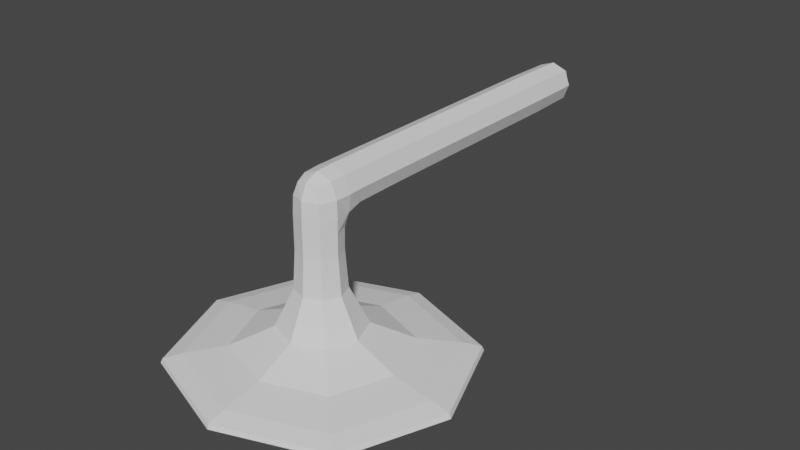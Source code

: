 # Source: shower_head.blend  (saved by Blender 2.82.7; exported with 4.5.12 LTS)
import bpy
from mathutils import Matrix  # noqa: F401  (used for matrix-valued properties, if any)

bpy.ops.wm.read_factory_settings(use_empty=True)
scene = bpy.context.scene
scene.name = 'Scene'

# ---- collections
col_collection = bpy.data.collections.new('Collection'); scene.collection.children.link(col_collection)

# ---- world
world_world = bpy.data.worlds.new('World'); scene.world = world_world
world_world.use_nodes = True; world_world.node_tree.nodes.clear()
_N = world_world.node_tree.nodes; _L = world_world.node_tree.links
n0 = _N.new('ShaderNodeOutputWorld'); n0.name = 'World Output'; n0.location = (300, 300)
n1 = _N.new('ShaderNodeBackground'); n1.name = 'Background'; n1.location = (10, 300)
n1.inputs[0].default_value = (0.05088, 0.05088, 0.05088, 1.0)
_L.new(n1.outputs[0], n0.inputs[0])
n0.is_active_output = True
world_world.color = (0.05088, 0.05088, 0.05088)
world_world.use_sun_shadow = False
world_world.sun_shadow_jitter_overblur = 0.0

# ---- meshes
me_cube_002 = bpy.data.meshes.new('Cube.002')
me_cube_002.from_pydata([(-0.02, -0.2756, -0.02), (-0.02, -0.2756, 0.02), (-0.02, 0.02, -0.02), (-0.02, 0.02, 0.02), (0.02, -0.2756, -0.02), (0.02, -0.2756, 0.02), (0.02, 0.02, -0.02), (0.02, 0.02, 0.02), (-0.02, -0.3139, -0.02), (-0.02, -0.3139, 0.02), (0.02, -0.3139, -0.02), (0.02, -0.3139, 0.02), (-0.02, -0.2756, -0.1244), (0.02, -0.2756, -0.1244), (-0.02, -0.3139, -0.1244), (0.02, -0.3139, -0.1244), (-0.1361, -0.1643, -0.1312), (0.1361, -0.1643, -0.1312), (-0.1361, -0.4252, -0.1312), (0.1361, -0.4252, -0.1312), (-0.1314, -0.169, -0.1414), (0.1314, -0.169, -0.1414), (-0.1314, -0.4205, -0.1414), (0.1314, -0.4205, -0.1414), (-0.1361, -0.1643, -0.1414), (0.1361, -0.1643, -0.1414), (-0.1361, -0.4252, -0.1414), (0.1361, -0.4252, -0.1414), (-0.1314, -0.169, -0.1435), (0.1314, -0.169, -0.1435), (-0.1314, -0.4205, -0.1435), (0.1314, -0.4205, -0.1435), (-0.02, 0.01792, -0.02), (-0.02, 0.01792, 0.02), (0.02, 0.01792, -0.02), (0.02, 0.01792, 0.02), (-0.02, -0.2641, -0.02), (0.02, -0.2641, 0.02), (-0.02, -0.2641, 0.02), (0.02, -0.2641, -0.02), (-0.02, -0.2756, -0.03188), (-0.02, -0.3139, -0.03188), (0.02, -0.3139, -0.03188), (0.02, -0.2756, -0.03188)], [], [(32, 33, 3, 2), (2, 3, 7, 6), (39, 37, 5, 4), (4, 5, 11, 10), (36, 39, 4, 0), (37, 38, 1, 5), (10, 11, 9, 8), (1, 0, 8, 9), (41, 40, 12, 14), (5, 1, 9, 11), (12, 13, 17, 16), (42, 41, 14, 15), (40, 43, 13, 12), (43, 42, 15, 13), (18, 16, 24, 26), (14, 12, 16, 18), (15, 14, 18, 19), (13, 15, 19, 17), (22, 20, 28, 30), (19, 18, 26, 27), (17, 19, 27, 25), (16, 17, 25, 24), (21, 20, 24, 25), (22, 23, 27, 26), (23, 21, 25, 27), (20, 22, 26, 24), (28, 29, 31, 30), (23, 22, 30, 31), (21, 23, 31, 29), (20, 21, 29, 28), (7, 3, 33, 35), (2, 6, 34, 32), (6, 7, 35, 34), (36, 38, 33, 32), (0, 1, 38, 36), (35, 33, 38, 37), (32, 34, 39, 36), (34, 35, 37, 39), (4, 10, 42, 43), (0, 4, 43, 40), (10, 8, 41, 42), (8, 0, 40, 41)])
_uv = me_cube_002.uv_layers.new(name='UVMap')
_uv.uv.foreach_set('vector', [0.375, 0.2462, 0.625, 0.2462, 0.625, 0.25, 0.375, 0.25, 0.375, 0.25, 0.625, 0.25, 0.625, 0.5, 0.375, 0.5, 0.375, 0.7404, 0.625, 0.7404, 0.625, 0.75, 0.375, 0.75, 0.375, 0.75, 0.625, 0.75, 0.625, 0.75, 0.375, 0.75, 0.125, 0.7404, 0.375, 0.7404, 0.375, 0.75, 0.125, 0.75, 0.625, 0.7404, 0.875, 0.7404, 0.875, 0.75, 0.625, 0.75, 0.375, 0.75, 0.625, 0.75, 0.625, 1.0, 0.375, 1.0, 0.625, 0.0, 0.375, 0.0, 0.375, 0.0, 0.625, 0.0, 0.375, 0.0, 0.375, 0.0, 0.375, 0.0, 0.375, 0.0, 0.625, 0.75, 0.875, 0.75, 0.875, 0.75, 0.625, 0.75, 0.125, 0.75, 0.375, 0.75, 0.375, 0.75, 0.125, 0.75, 0.375, 0.75, 0.375, 1.0, 0.375, 1.0, 0.375, 0.75, 0.125, 0.75, 0.375, 0.75, 0.375, 0.75, 0.125, 0.75, 0.375, 0.75, 0.375, 0.75, 0.375, 0.75, 0.375, 0.75, 0.375, 0.0, 0.375, 0.0, 0.375, 0.0, 0.375, 0.0, 0.375, 0.0, 0.375, 0.0, 0.375, 0.0, 0.375, 0.0, 0.375, 0.75, 0.375, 1.0, 0.375, 1.0, 0.375, 0.75, 0.375, 0.75, 0.375, 0.75, 0.375, 0.75, 0.375, 0.75, 0.1293, 0.75, 0.1293, 0.75, 0.1293, 0.75, 0.1293, 0.75, 0.375, 0.75, 0.375, 1.0, 0.375, 1.0, 0.375, 0.75, 0.375, 0.75, 0.375, 0.75, 0.375, 0.75, 0.375, 0.75, 0.125, 0.75, 0.375, 0.75, 0.375, 0.75, 0.125, 0.75, 0.3707, 0.75, 0.1293, 0.75, 0.125, 0.75, 0.375, 0.75, 0.1293, 0.75, 0.3707, 0.75, 0.375, 0.75, 0.125, 0.75, 0.3707, 0.75, 0.3707, 0.75, 0.375, 0.75, 0.375, 0.75, 0.1293, 0.75, 0.1293, 0.75, 0.125, 0.75, 0.125, 0.75, 0.1293, 0.75, 0.3707, 0.75, 0.3707, 0.75, 0.1293, 0.75, 0.3707, 0.75, 0.1293, 0.75, 0.1293, 0.75, 0.3707, 0.75, 0.3707, 0.75, 0.3707, 0.75, 0.3707, 0.75, 0.3707, 0.75, 0.1293, 0.75, 0.3707, 0.75, 0.3707, 0.75, 0.1293, 0.75, 0.625, 0.5, 0.875, 0.5, 0.875, 0.5038, 0.625, 0.5038, 0.125, 0.5, 0.375, 0.5, 0.375, 0.5038, 0.125, 0.5038, 0.375, 0.5, 0.625, 0.5, 0.625, 0.5038, 0.375, 0.5038, 0.375, 0.009634, 0.625, 0.009634, 0.625, 0.2462, 0.375, 0.2462, 0.375, 0.0, 0.625, 0.0, 0.625, 0.009634, 0.375, 0.009634, 0.625, 0.5038, 0.875, 0.5038, 0.875, 0.7404, 0.625, 0.7404, 0.125, 0.5038, 0.375, 0.5038, 0.375, 0.7404, 0.125, 0.7404, 0.375, 0.5038, 0.625, 0.5038, 0.625, 0.7404, 0.375, 0.7404, 0.375, 0.75, 0.375, 0.75, 0.375, 0.75, 0.375, 0.75, 0.125, 0.75, 0.375, 0.75, 0.375, 0.75, 0.125, 0.75, 0.375, 0.75, 0.375, 1.0, 0.375, 1.0, 0.375, 0.75, 0.375, 0.0, 0.375, 0.0, 0.375, 0.0, 0.375, 0.0])
me_cube_002.use_remesh_fix_poles = True
me_cube_002.use_remesh_preserve_attributes = False
me_cube_002.use_mirror_vertex_groups = False
me_cube_002.update()

# ---- objects
ob_cube = bpy.data.objects.new('Cube', me_cube_002)

# ---- transforms, parenting, visibility, modifiers, constraints
ob_cube.location = (0.0, 0.0, 0.0)
ob_cube.lineart.crease_threshold = 0.0
_m = ob_cube.modifiers.new('Subdivision', 'SUBSURF')
_m.uv_smooth = 'PRESERVE_CORNERS'
_m.quality = 1
_m.render_levels = 1
_m.show_only_control_edges = False

# ---- collection membership
col_collection.objects.link(ob_cube)

# ---- scene / render settings (as saved in the file)
scene.frame_start = 1; scene.frame_end = 250; scene.frame_set(1)
scene.render.engine = 'BLENDER_EEVEE_NEXT'
scene.cycles.use_denoising = False
scene.cycles.samples = 128
scene.cycles.sampling_pattern = 'TABULATED_SOBOL'
scene.cycles.use_adaptive_sampling = False
scene.cycles.use_light_tree = False
scene.view_settings.view_transform = 'Filmic'
bpy.context.view_layer.update()

# ---- added for rendering (the .blend has no active camera and no usable light): camera, sun
cam_auto = bpy.data.cameras.new('AutoCamera')
cam_auto.lens = 50.0
cam_auto.sensor_width = 36.0
cam_auto.clip_end = 1000.0
ob_auto_camera = bpy.data.objects.new('AutoCamera', cam_auto)
scene.collection.objects.link(ob_auto_camera)
ob_auto_camera.location = (0.505897, -0.809663, 0.342977)
ob_auto_camera.rotation_euler = (1.09748, -7.21219e-08, 0.694738)
scene.camera = ob_auto_camera
light_auto_sun = bpy.data.lights.new('AutoSun', 'SUN')
light_auto_sun.energy = 3.0
light_auto_sun.angle = 0.0523599
ob_auto_sun = bpy.data.objects.new('AutoSun', light_auto_sun)
scene.collection.objects.link(ob_auto_sun)
ob_auto_sun.rotation_euler = (0.872665, 0.174533, 0.523599)
bpy.context.view_layer.update()
